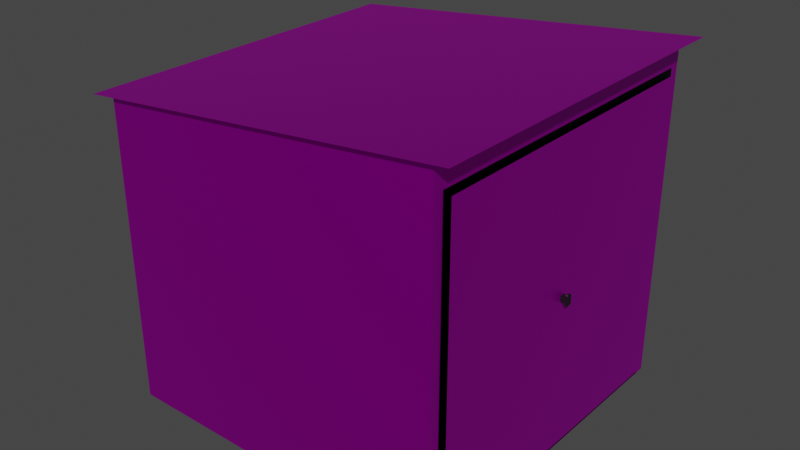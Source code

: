# Source: garaze.blend  (saved by Blender 3.4.6; exported with 4.5.12 LTS)
import bpy
from mathutils import Matrix  # noqa: F401  (used for matrix-valued properties, if any)

bpy.ops.wm.read_factory_settings(use_empty=True)
scene = bpy.context.scene
scene.name = 'Scene'

# ---- collections
col_collection = bpy.data.collections.new('Collection'); scene.collection.children.link(col_collection)

# ---- images (referenced by path relative to the original .blend; pixels are not part of the script)
import os
ASSET_DIR = os.environ.get("B2B_ASSET_DIR", "")  # directory of the original .blend (textures are referenced by path, not embedded)
HERE = os.path.dirname(os.path.abspath(__file__))  # packed textures are extracted next to this script under _unpacked/

def load_image(name, relpath, width, height, colorspace="sRGB"):
    """Load a texture the original file referenced (path relative to the .blend, or extracted next to this script)."""
    p = next((c for c in (os.path.join(HERE, relpath), os.path.join(ASSET_DIR, relpath)) if relpath and os.path.exists(c)), "")
    if p:
        img = bpy.data.images.load(p, check_existing=True)
        img.name = name
    else:  # same state as the original file: an image datablock whose file is absent (Cycles renders it pink)
        img = bpy.data.images.new(name, width, height)
        img.source = "FILE"
        img.filepath = "//" + (relpath or name)
    img.colorspace_settings.name = colorspace
    return img
img_uzywana_blacha_jpg = load_image('uzywana-blacha.jpg', 'uzywana-blacha.jpg', 1024, 1024, 'sRGB')

# ---- materials (node trees are filled in below, after node groups)
mat_drzwi = bpy.data.materials.new('drzwi')
mat_drzwi.use_transparent_shadow = False
mat_czarny = bpy.data.materials.new('czarny')
mat_czarny.use_transparent_shadow = False
mat_klamki = bpy.data.materials.new('klamki')
mat_klamki.use_transparent_shadow = False

# ---- material node trees
mat_drzwi.use_nodes = True; mat_drzwi.node_tree.nodes.clear()
_N = mat_drzwi.node_tree.nodes; _L = mat_drzwi.node_tree.links
n0 = _N.new('ShaderNodeBsdfPrincipled'); n0.name = 'Principled BSDF'; n0.location = (117, 300)
n0.distribution = 'GGX'
n0.subsurface_method = 'RANDOM_WALK_SKIN'
n0.inputs[1].default_value = 1.0
n0.inputs[3].default_value = 1.45
n0.inputs[27].default_value = (0.0, 0.0, 0.0, 1.0)
n0.inputs[28].default_value = 1.0
n1 = _N.new('ShaderNodeOutputMaterial'); n1.name = 'Material Output'; n1.location = (407, 300)
n2 = _N.new('ShaderNodeTexImage'); n2.name = 'Image Texture'; n2.location = (-423, 332)
n2.image = img_uzywana_blacha_jpg
_L.new(n0.outputs[0], n1.inputs[0])
_L.new(n2.outputs[0], n0.inputs[0])
n1.is_active_output = True
mat_czarny.use_nodes = True; mat_czarny.node_tree.nodes.clear()
_N = mat_czarny.node_tree.nodes; _L = mat_czarny.node_tree.links
n0 = _N.new('ShaderNodeBsdfPrincipled'); n0.name = 'Principled BSDF'; n0.location = (10, 300)
n0.distribution = 'GGX'
n0.subsurface_method = 'RANDOM_WALK_SKIN'
n0.inputs[0].default_value = (0.0, 0.0, 0.0, 1.0)
n0.inputs[1].default_value = 1.0
n0.inputs[3].default_value = 1.45
n0.inputs[13].default_value = 0.05909
n0.inputs[27].default_value = (0.0, 0.0, 0.0, 1.0)
n0.inputs[28].default_value = 1.0
n1 = _N.new('ShaderNodeOutputMaterial'); n1.name = 'Material Output'; n1.location = (300, 300)
_L.new(n0.outputs[0], n1.inputs[0])
n1.is_active_output = True
mat_klamki.use_nodes = True; mat_klamki.node_tree.nodes.clear()
_N = mat_klamki.node_tree.nodes; _L = mat_klamki.node_tree.links
n0 = _N.new('ShaderNodeBsdfPrincipled'); n0.name = 'Principled BSDF'; n0.location = (-37, 185)
n0.distribution = 'GGX'
n0.subsurface_method = 'RANDOM_WALK_SKIN'
n0.inputs[0].default_value = (0.004697, 0.004697, 0.004697, 1.0)
n0.inputs[3].default_value = 1.45
n0.inputs[27].default_value = (0.0, 0.0, 0.0, 1.0)
n0.inputs[28].default_value = 1.0
n1 = _N.new('ShaderNodeOutputMaterial'); n1.name = 'Material Output'; n1.location = (253, 185)
_L.new(n0.outputs[0], n1.inputs[0])
n1.is_active_output = True

# ---- world
world_world = bpy.data.worlds.new('World'); scene.world = world_world
world_world.use_nodes = True; world_world.node_tree.nodes.clear()
_N = world_world.node_tree.nodes; _L = world_world.node_tree.links
n0 = _N.new('ShaderNodeOutputWorld'); n0.name = 'World Output'; n0.location = (300, 300)
n1 = _N.new('ShaderNodeBackground'); n1.name = 'Background'; n1.location = (10, 300)
n1.inputs[0].default_value = (0.05088, 0.05088, 0.05088, 1.0)
_L.new(n1.outputs[0], n0.inputs[0])
n0.is_active_output = True
world_world.color = (0.05088, 0.05088, 0.05088)
world_world.use_sun_shadow = False
world_world.sun_shadow_jitter_overblur = 0.0

# ---- meshes
me_cube_001 = bpy.data.meshes.new('Cube.001')
me_cube_001.from_pydata([(-1.25, -1.25, -1.25), (-1.25, -1.25, 0.9842), (-1.25, 1.25, -1.25), (-1.25, 1.25, 0.9842), (1.25, -1.25, -1.25), (1.25, -1.25, 1.25), (1.25, 1.25, -1.25), (1.25, 1.25, 1.25)], [], [(0, 1, 3, 2), (2, 3, 7, 6), (6, 7, 5, 4), (4, 5, 1, 0), (2, 6, 4, 0), (7, 3, 1, 5)])
_uv = me_cube_001.uv_layers.new(name='UVMap')
_uv.uv.foreach_set('vector', [0.01881, 0.02658, 0.01881, 0.9203, 0.9812, 0.9203, 0.9812, 0.02658, -0.07998, -0.001783, -0.07998, 0.8919, 0.954, 0.9982, 0.954, -0.001783, 1.001, -0.004688, 1.001, 0.9953, -0.01529, 0.9953, -0.01529, -0.004688, 0.9856, 0.02658, 0.9856, 1.027, 0.01435, 0.9203, 0.01435, 0.02658, 0.1669, 1.0, 0.8331, 1.0, 0.8331, 0.0, 0.1669, 0.0, 0.8331, 1.0, 0.1669, 1.0, 0.1669, 0.0, 0.8331, 0.0])
me_cube_001.materials.append(mat_drzwi)
me_cube_001.update()
me_plane_001 = bpy.data.meshes.new('Plane.001')
me_plane_001.from_pydata([(-1.39, -1.303, 0.0), (1.39, -1.303, 0.0), (-1.39, 1.303, 0.0), (1.39, 1.303, 0.0)], [], [(0, 1, 3, 2)])
_uv = me_plane_001.uv_layers.new(name='UVMap')
_uv.uv.foreach_set('vector', [0.9935, -0.004075, 0.9947, 1.001, -0.004526, 0.9974, -0.002653, 0.001055])
me_plane_001.materials.append(mat_drzwi)
me_plane_001.update()
me_plane_002 = bpy.data.meshes.new('Plane.002')
me_plane_002.from_pydata([(-1.158, -1.173, 0.0), (1.158, -1.173, 0.0), (-1.158, 1.173, 0.0), (1.158, 1.173, 0.0)], [], [(0, 1, 3, 2)])
_uv = me_plane_002.uv_layers.new(name='UVMap')
_uv.uv.foreach_set('vector', [0.0, 0.0, 1.0, 0.0, 1.0, 1.0, 0.0, 1.0])
me_plane_002.materials.append(mat_czarny)
me_plane_002.update()
me_plane_003 = bpy.data.meshes.new('Plane.003')
me_plane_003.from_pydata([(-1.116, -1.131, 0.0), (1.116, -1.131, 0.0), (-1.116, 1.131, 0.0), (1.116, 1.131, 0.0)], [], [(0, 1, 3, 2)])
_uv = me_plane_003.uv_layers.new(name='UVMap')
_uv.uv.foreach_set('vector', [0.9968, -0.00161, 0.9957, 1.0, -0.001826, 0.9997, 0.001828, -0.004015])
me_plane_003.materials.append(mat_drzwi)
me_plane_003.update()
me_cube_002 = bpy.data.meshes.new('Cube.002')
me_cube_002.from_pydata([(-0.01, -0.02, -0.02), (-0.01, -0.02, 0.02), (-0.01, 0.02, -0.02), (-0.01, 0.02, 0.02), (0.02902, -0.02, -0.02), (0.02902, -0.02, 0.02), (0.02902, 0.02, -0.02), (0.02902, 0.02, 0.02), (0.04778, 0.02, 0.02), (0.04778, 0.02, -0.02), (0.04778, -0.02, -0.02), (0.04778, -0.02, 0.02), (0.03203, -0.01397, -0.04), (0.02902, -0.02, -0.03397), (0.02902, 0.02, -0.03397), (0.03203, 0.01397, -0.04), (0.03203, 0.01397, 0.03982), (0.02902, 0.02, 0.03379), (0.02902, -0.02, 0.03379), (0.03203, -0.01397, 0.03982), (0.04778, -0.02, -0.03397), (0.04477, -0.01397, -0.04), (0.04477, 0.01397, -0.04), (0.04778, 0.02, -0.03397), (0.04778, 0.02, 0.03379), (0.04477, 0.01397, 0.03982), (0.04477, -0.01397, 0.03982), (0.04778, -0.02, 0.03379)], [], [(0, 1, 3, 2), (2, 3, 7, 6), (6, 7, 8, 9), (4, 5, 1, 0), (2, 6, 4, 0), (7, 3, 1, 5), (9, 8, 11, 10), (5, 4, 10, 11), (6, 9, 23, 14), (4, 6, 14, 13), (10, 4, 13, 20), (8, 7, 17, 24), (5, 11, 27, 18), (9, 10, 20, 23), (16, 19, 26, 25), (7, 5, 18, 17), (11, 8, 24, 27), (13, 14, 15, 12), (17, 18, 19, 16), (21, 22, 23, 20), (25, 26, 27, 24), (16, 25, 24, 17), (22, 15, 14, 23), (12, 21, 20, 13), (26, 19, 18, 27), (12, 15, 22, 21)])
_uv = me_cube_002.uv_layers.new(name='UVMap')
_uv.uv.foreach_set('vector', [0.375, 0.0, 0.625, 0.0, 0.625, 0.25, 0.375, 0.25, 0.375, 0.25, 0.625, 0.25, 0.625, 0.5, 0.375, 0.5, 0.375, 0.5, 0.625, 0.5, 0.625, 0.5, 0.375, 0.5, 0.375, 0.75, 0.625, 0.75, 0.625, 1.0, 0.375, 1.0, 0.125, 0.5, 0.375, 0.5, 0.375, 0.75, 0.125, 0.75, 0.625, 0.5, 0.875, 0.5, 0.875, 0.75, 0.625, 0.75, 0.375, 0.5, 0.625, 0.5, 0.625, 0.75, 0.375, 0.75, 0.625, 0.75, 0.375, 0.75, 0.375, 0.75, 0.625, 0.75, 0.375, 0.5, 0.375, 0.5, 0.375, 0.5, 0.375, 0.5, 0.375, 0.75, 0.375, 0.5, 0.375, 0.5, 0.375, 0.75, 0.375, 0.75, 0.375, 0.75, 0.375, 0.75, 0.375, 0.75, 0.625, 0.5, 0.625, 0.5, 0.625, 0.5, 0.625, 0.5, 0.625, 0.75, 0.625, 0.75, 0.625, 0.75, 0.625, 0.75, 0.375, 0.5, 0.375, 0.75, 0.375, 0.75, 0.375, 0.5, 0.625, 0.5377, 0.625, 0.7123, 0.625, 0.7123, 0.625, 0.5377, 0.625, 0.5, 0.625, 0.75, 0.625, 0.75, 0.625, 0.5, 0.625, 0.75, 0.625, 0.5, 0.625, 0.5, 0.625, 0.75, 0.375, 0.75, 0.375, 0.5, 0.375, 0.5377, 0.375, 0.7123, 0.625, 0.5, 0.625, 0.75, 0.625, 0.7123, 0.625, 0.5377, 0.375, 0.7123, 0.375, 0.5377, 0.375, 0.5, 0.375, 0.75, 0.625, 0.5377, 0.625, 0.7123, 0.625, 0.75, 0.625, 0.5, 0.625, 0.5377, 0.625, 0.5377, 0.625, 0.5, 0.625, 0.5, 0.375, 0.5377, 0.375, 0.5377, 0.375, 0.5, 0.375, 0.5, 0.375, 0.7123, 0.375, 0.7123, 0.375, 0.75, 0.375, 0.75, 0.625, 0.7123, 0.625, 0.7123, 0.625, 0.75, 0.625, 0.75, 0.375, 0.7123, 0.375, 0.5377, 0.375, 0.5377, 0.375, 0.7123])
_ca = me_cube_002.color_attributes.new('Col', 'BYTE_COLOR', 'CORNER')
_ca.data.foreach_set('color', [1.0, 1.0, 1.0, 1.0, 1.0, 1.0, 1.0, 1.0, 1.0, 1.0, 1.0, 1.0, 1.0, 1.0, 1.0, 1.0, 1.0, 1.0, 1.0, 1.0, 1.0, 1.0, 1.0, 1.0, 1.0, 1.0, 1.0, 1.0, 1.0, 1.0, 1.0, 1.0, 1.0, 1.0, 1.0, 1.0, 1.0, 1.0, 1.0, 1.0, 1.0, 1.0, 1.0, 1.0, 1.0, 1.0, 1.0, 1.0, 1.0, 1.0, 1.0, 1.0, 1.0, 1.0, 1.0, 1.0, 1.0, 1.0, 1.0, 1.0, 1.0, 1.0, 1.0, 1.0, 1.0, 1.0, 1.0, 1.0, 1.0, 1.0, 1.0, 1.0, 1.0, 1.0, 1.0, 1.0, 1.0, 1.0, 1.0, 1.0, 1.0, 1.0, 1.0, 1.0, 1.0, 1.0, 1.0, 1.0, 1.0, 1.0, 1.0, 1.0, 1.0, 1.0, 1.0, 1.0, 1.0, 1.0, 1.0, 1.0, 1.0, 1.0, 1.0, 1.0, 1.0, 1.0, 1.0, 1.0, 1.0, 1.0, 1.0, 1.0, 1.0, 1.0, 1.0, 1.0, 1.0, 1.0, 1.0, 1.0, 1.0, 1.0, 1.0, 1.0, 1.0, 1.0, 1.0, 1.0, 1.0, 1.0, 1.0, 1.0, 1.0, 1.0, 1.0, 1.0, 1.0, 1.0, 1.0, 1.0, 1.0, 1.0, 1.0, 1.0, 1.0, 1.0, 1.0, 1.0, 1.0, 1.0, 1.0, 1.0, 1.0, 1.0, 1.0, 1.0, 1.0, 1.0, 1.0, 1.0, 1.0, 1.0, 1.0, 1.0, 1.0, 1.0, 1.0, 1.0, 1.0, 1.0, 1.0, 1.0, 1.0, 1.0, 1.0, 1.0, 1.0, 1.0, 1.0, 1.0, 1.0, 1.0, 1.0, 1.0, 1.0, 1.0, 1.0, 1.0, 1.0, 1.0, 1.0, 1.0, 1.0, 1.0, 1.0, 1.0, 1.0, 1.0, 1.0, 1.0, 1.0, 1.0, 1.0, 1.0, 1.0, 1.0, 1.0, 1.0, 1.0, 1.0, 1.0, 1.0, 1.0, 1.0, 1.0, 1.0, 1.0, 1.0, 1.0, 1.0, 1.0, 1.0, 1.0, 1.0, 1.0, 1.0, 1.0, 1.0, 1.0, 1.0, 1.0, 1.0, 1.0, 1.0, 1.0, 1.0, 1.0, 1.0, 1.0, 1.0, 1.0, 1.0, 1.0, 1.0, 1.0, 1.0, 1.0, 1.0, 1.0, 1.0, 1.0, 1.0, 1.0, 1.0, 1.0, 1.0, 1.0, 1.0, 1.0, 1.0, 1.0, 1.0, 1.0, 1.0, 1.0, 1.0, 1.0, 1.0, 1.0, 1.0, 1.0, 1.0, 1.0, 1.0, 1.0, 1.0, 1.0, 1.0, 1.0, 1.0, 1.0, 1.0, 1.0, 1.0, 1.0, 1.0, 1.0, 1.0, 1.0, 1.0, 1.0, 1.0, 1.0, 1.0, 1.0, 1.0, 1.0, 1.0, 1.0, 1.0, 1.0, 1.0, 1.0, 1.0, 1.0, 1.0, 1.0, 1.0, 1.0, 1.0, 1.0, 1.0, 1.0, 1.0, 1.0, 1.0, 1.0, 1.0, 1.0, 1.0, 1.0, 1.0, 1.0, 1.0, 1.0, 1.0, 1.0, 1.0, 1.0, 1.0, 1.0, 1.0, 1.0, 1.0, 1.0, 1.0, 1.0, 1.0, 1.0, 1.0, 1.0, 1.0, 1.0, 1.0, 1.0, 1.0, 1.0, 1.0, 1.0, 1.0, 1.0, 1.0, 1.0, 1.0, 1.0, 1.0, 1.0, 1.0, 1.0, 1.0, 1.0, 1.0, 1.0, 1.0, 1.0, 1.0, 1.0, 1.0, 1.0, 1.0, 1.0, 1.0, 1.0, 1.0, 1.0, 1.0, 1.0, 1.0, 1.0, 1.0, 1.0, 1.0, 1.0, 1.0, 1.0, 1.0, 1.0, 1.0, 1.0, 1.0, 1.0, 1.0, 1.0, 1.0, 1.0, 1.0, 1.0, 1.0, 1.0, 1.0, 1.0, 1.0, 1.0, 1.0, 1.0, 1.0, 1.0, 1.0, 1.0, 1.0, 1.0, 1.0, 1.0, 1.0, 1.0, 1.0])
me_cube_002.materials.append(mat_klamki)
me_cube_002.update()

# ---- objects
ob_calosc = bpy.data.objects.new('calosc', me_cube_001)
ob_dach = bpy.data.objects.new('dach', me_plane_001)
ob_ramka = bpy.data.objects.new('ramka', me_plane_002)
ob_drzwi_cale = bpy.data.objects.new('drzwi-cale', me_plane_003)
ob_klamka = bpy.data.objects.new('klamka', me_cube_002)

# ---- transforms, parenting, visibility, modifiers, constraints
ob_calosc.location = (0.0, 0.0, 1.25)
ob_dach.location = (0.0, 0.0, 2.372)
ob_dach.rotation_euler = (0.0, -0.1051, 0.0)
ob_ramka.location = (1.252, 0.0, 1.163)
ob_ramka.rotation_euler = (0.0, 1.571, 0.0)
ob_drzwi_cale.location = (1.272, 0.0, 1.163)
ob_drzwi_cale.rotation_euler = (0.0, 1.571, 0.0)
ob_klamka.location = (1.277, 0.0, 1.183)

# ---- collection membership
col_collection.objects.link(ob_calosc)
col_collection.objects.link(ob_dach)
col_collection.objects.link(ob_ramka)
col_collection.objects.link(ob_drzwi_cale)
col_collection.objects.link(ob_klamka)

# ---- scene / render settings (as saved in the file)
scene.frame_start = 1; scene.frame_end = 250; scene.frame_set(0)
scene.render.engine = 'BLENDER_EEVEE_NEXT'
scene.cycles.sampling_pattern = 'TABULATED_SOBOL'
scene.cycles.use_light_tree = False
scene.view_settings.view_transform = 'Filmic'
bpy.context.view_layer.update()

# ---- added for rendering (the .blend has no active camera and no usable light): camera, sun
cam_auto = bpy.data.cameras.new('AutoCamera')
cam_auto.lens = 50.0
cam_auto.sensor_width = 36.0
cam_auto.clip_end = 1000.0
ob_auto_camera = bpy.data.objects.new('AutoCamera', cam_auto)
scene.collection.objects.link(ob_auto_camera)
ob_auto_camera.location = (4.21699, -5.06039, 4.63241)
ob_auto_camera.rotation_euler = (1.09748, -7.21219e-08, 0.694738)
scene.camera = ob_auto_camera
light_auto_sun = bpy.data.lights.new('AutoSun', 'SUN')
light_auto_sun.energy = 3.0
light_auto_sun.angle = 0.0523599
ob_auto_sun = bpy.data.objects.new('AutoSun', light_auto_sun)
scene.collection.objects.link(ob_auto_sun)
ob_auto_sun.rotation_euler = (0.872665, 0.174533, 0.523599)
bpy.context.view_layer.update()
